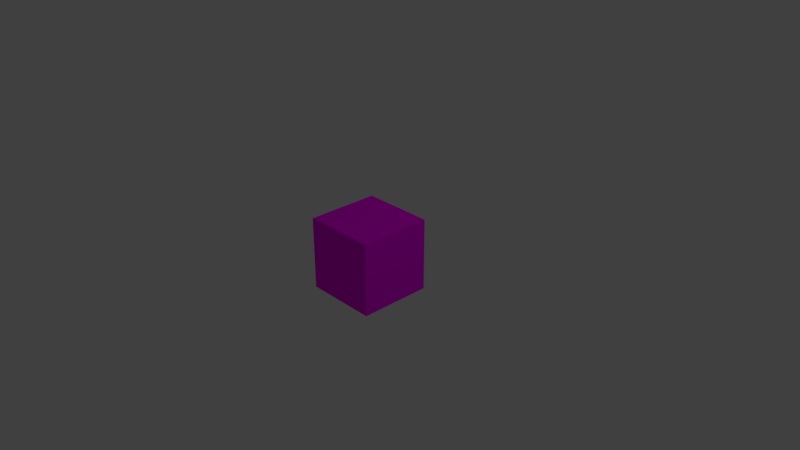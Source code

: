 # Source: botiquin.blend  (saved by Blender 2.78.0; exported with 4.5.12 LTS)
import bpy
from mathutils import Matrix  # noqa: F401  (used for matrix-valued properties, if any)

bpy.ops.wm.read_factory_settings(use_empty=True)
scene = bpy.context.scene
scene.name = 'Scene'

# ---- collections
col_collection_1 = bpy.data.collections.new('Collection 1'); scene.collection.children.link(col_collection_1)

# ---- images (referenced by path relative to the original .blend; pixels are not part of the script)
import os
ASSET_DIR = os.environ.get("B2B_ASSET_DIR", "")  # directory of the original .blend (textures are referenced by path, not embedded)
HERE = os.path.dirname(os.path.abspath(__file__))  # packed textures are extracted next to this script under _unpacked/

def load_image(name, relpath, width, height, colorspace="sRGB"):
    """Load a texture the original file referenced (path relative to the .blend, or extracted next to this script)."""
    p = next((c for c in (os.path.join(HERE, relpath), os.path.join(ASSET_DIR, relpath)) if relpath and os.path.exists(c)), "")
    if p:
        img = bpy.data.images.load(p, check_existing=True)
        img.name = name
    else:  # same state as the original file: an image datablock whose file is absent (Cycles renders it pink)
        img = bpy.data.images.new(name, width, height)
        img.source = "FILE"
        img.filepath = "//" + (relpath or name)
    img.colorspace_settings.name = colorspace
    return img
img_botiquin_jpg = load_image('botiquin.jpg', 'botiquin.jpg', 1024, 1024, 'sRGB')

# ---- materials (node trees are filled in below, after node groups)
mat_material_009 = bpy.data.materials.new('Material.009')
mat_material_009.alpha_threshold = 0.0
mat_material_009.roughness = 0.5

# ---- material node trees
mat_material_009.use_nodes = True; mat_material_009.node_tree.nodes.clear()
_N = mat_material_009.node_tree.nodes; _L = mat_material_009.node_tree.links
n0 = _N.new('ShaderNodeOutputMaterial'); n0.name = 'Material Output'; n0.location = (300, 300)
n1 = _N.new('ShaderNodeBsdfDiffuse'); n1.name = 'Diffuse BSDF'; n1.location = (10, 300)
n2 = _N.new('ShaderNodeTexImage'); n2.name = 'Image Texture'; n2.location = (-180, 300)
n2.width = 140
n2.image = img_botiquin_jpg
_L.new(n1.outputs[0], n0.inputs[0])
_L.new(n2.outputs[0], n1.inputs[0])
n0.is_active_output = True

# ---- world
world_world = bpy.data.worlds.new('World'); scene.world = world_world
world_world.color = (0.05088, 0.05088, 0.05088)
world_world.use_sun_shadow = False
world_world.sun_shadow_jitter_overblur = 0.0
world_world.cycles.sampling_method = 'MANUAL'

# ---- cameras
cam_camera = bpy.data.cameras.new('Camera')
cam_camera.clip_end = 100.0
cam_camera.lens = 35.0
cam_camera.sensor_width = 32.0
cam_camera.sensor_height = 18.0
cam_camera.ortho_scale = 7.314
cam_camera.dof.focus_distance = 0.0

# ---- lights
light_lamp = bpy.data.lights.new('Lamp', 'POINT')
light_lamp.transmission_factor = 0.0
light_lamp.cutoff_distance = 30.0
light_lamp.energy = 100.0
light_lamp.shadow_buffer_clip_start = 1.001
light_lamp.shadow_soft_size = 0.1
light_lamp.shadow_maximum_resolution = 0.006
light_lamp.use_absolute_resolution = True

# ---- meshes
me_cube = bpy.data.meshes.new('Cube')
me_cube.from_pydata([(1.0, 1.0, -1.0), (1.0, -1.0, -1.0), (-1.0, -1.0, -1.0), (-1.0, 1.0, -1.0), (1.0, 1.0, 1.0), (1.0, -1.0, 1.0), (-1.0, -1.0, 1.0), (-1.0, 1.0, 1.0)], [], [(0, 1, 2, 3), (4, 7, 6, 5), (0, 4, 5, 1), (1, 5, 6, 2), (2, 6, 7, 3), (4, 0, 3, 7)])
_uv = me_cube.uv_layers.new(name='UVMap')
_uv.uv.foreach_set('vector', [0.9874, 1.008, 0.9874, 0.007718, -0.01106, 0.007718, -0.01106, 1.008, 0.9776, 1.0, -0.02083, 1.0, -0.02083, 1.788e-07, 0.9776, -2.98e-07, 1.036, 0.002748, 1.036, 1.003, 0.03778, 1.003, 0.03778, 0.002748, 1.036, 0.002748, 1.036, 1.003, 0.03778, 1.003, 0.03778, 0.002748, 0.03008, 0.002748, 0.03008, 1.003, 1.029, 1.003, 1.029, 0.002748, 0.9874, 1.001, 0.9874, 0.0006829, -0.01106, 0.0006829, -0.01106, 1.001])
me_cube.materials.append(mat_material_009)
me_cube.use_remesh_preserve_volume = False
me_cube.use_remesh_preserve_attributes = False
me_cube.use_mirror_vertex_groups = False
me_cube.update()

# ---- objects
ob_cube = bpy.data.objects.new('Cube', me_cube)
ob_lamp = bpy.data.objects.new('Lamp', light_lamp)
ob_camera = bpy.data.objects.new('Camera', cam_camera)

# ---- transforms, parenting, visibility, modifiers, constraints
ob_cube.location = (0.0, 0.0, 0.0)
ob_cube.scale = (0.5, 0.5, 0.5)
ob_cube.lock_rotations_4d = False
ob_cube.empty_display_type = 'ARROWS'
ob_cube.lineart.crease_threshold = 0.0
ob_lamp.location = (4.076, 1.005, 5.904)
ob_lamp.rotation_euler = (0.6503, 0.05522, 1.866)
ob_lamp.lock_rotations_4d = False
ob_lamp.empty_display_type = 'ARROWS'
ob_lamp.color = (0.0, 0.0, 0.0, 0.0)
ob_lamp.lineart.crease_threshold = 0.0
ob_camera.location = (7.481, -6.508, 5.344)
ob_camera.rotation_euler = (1.109, 0.0, 0.8149)
ob_camera.lock_rotations_4d = False
ob_camera.empty_display_type = 'ARROWS'
ob_camera.color = (0.0, 0.0, 0.0, 0.0)
ob_camera.display_type = 'WIRE'
ob_camera.lineart.crease_threshold = 0.0

# ---- collection membership
col_collection_1.objects.link(ob_cube)
col_collection_1.objects.link(ob_lamp)
col_collection_1.objects.link(ob_camera)

# ---- scene / render settings (as saved in the file)
scene.camera = ob_camera
scene.frame_start = 1; scene.frame_end = 250; scene.frame_set(1)
scene.render.engine = 'CYCLES'
scene.render.resolution_percentage = 50
scene.render.dither_intensity = 0.0
scene.cycles.use_denoising = False
scene.cycles.samples = 128
scene.cycles.sampling_pattern = 'TABULATED_SOBOL'
scene.cycles.light_sampling_threshold = 0.0
scene.cycles.use_adaptive_sampling = False
scene.cycles.use_light_tree = False
scene.cycles.blur_glossy = 0.0
scene.cycles.sample_clamp_indirect = 0.0
scene.view_settings.view_transform = 'Standard'
bpy.context.view_layer.update()
